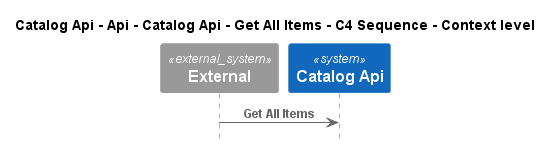

The diagram above was rendered by PlantUML. Its source (embedded in the PNG):
@startuml
!pragma layout smetana
!include ..\..\..\..\..\..\..\..\.c4s\C4_Sequence.puml

title Catalog Api - Api - Catalog Api - Get All Items - C4 Sequence - Context level

System_Ext(C4InterFlow.SoftwareSystems.ExternalSystem, "External", "")
System(dotnet.eShop.Architecture.SoftwareSystems.CatalogApi, "Catalog Api", "")

Rel(C4InterFlow.SoftwareSystems.ExternalSystem, dotnet.eShop.Architecture.SoftwareSystems.CatalogApi, "Get All Items")


@enduml